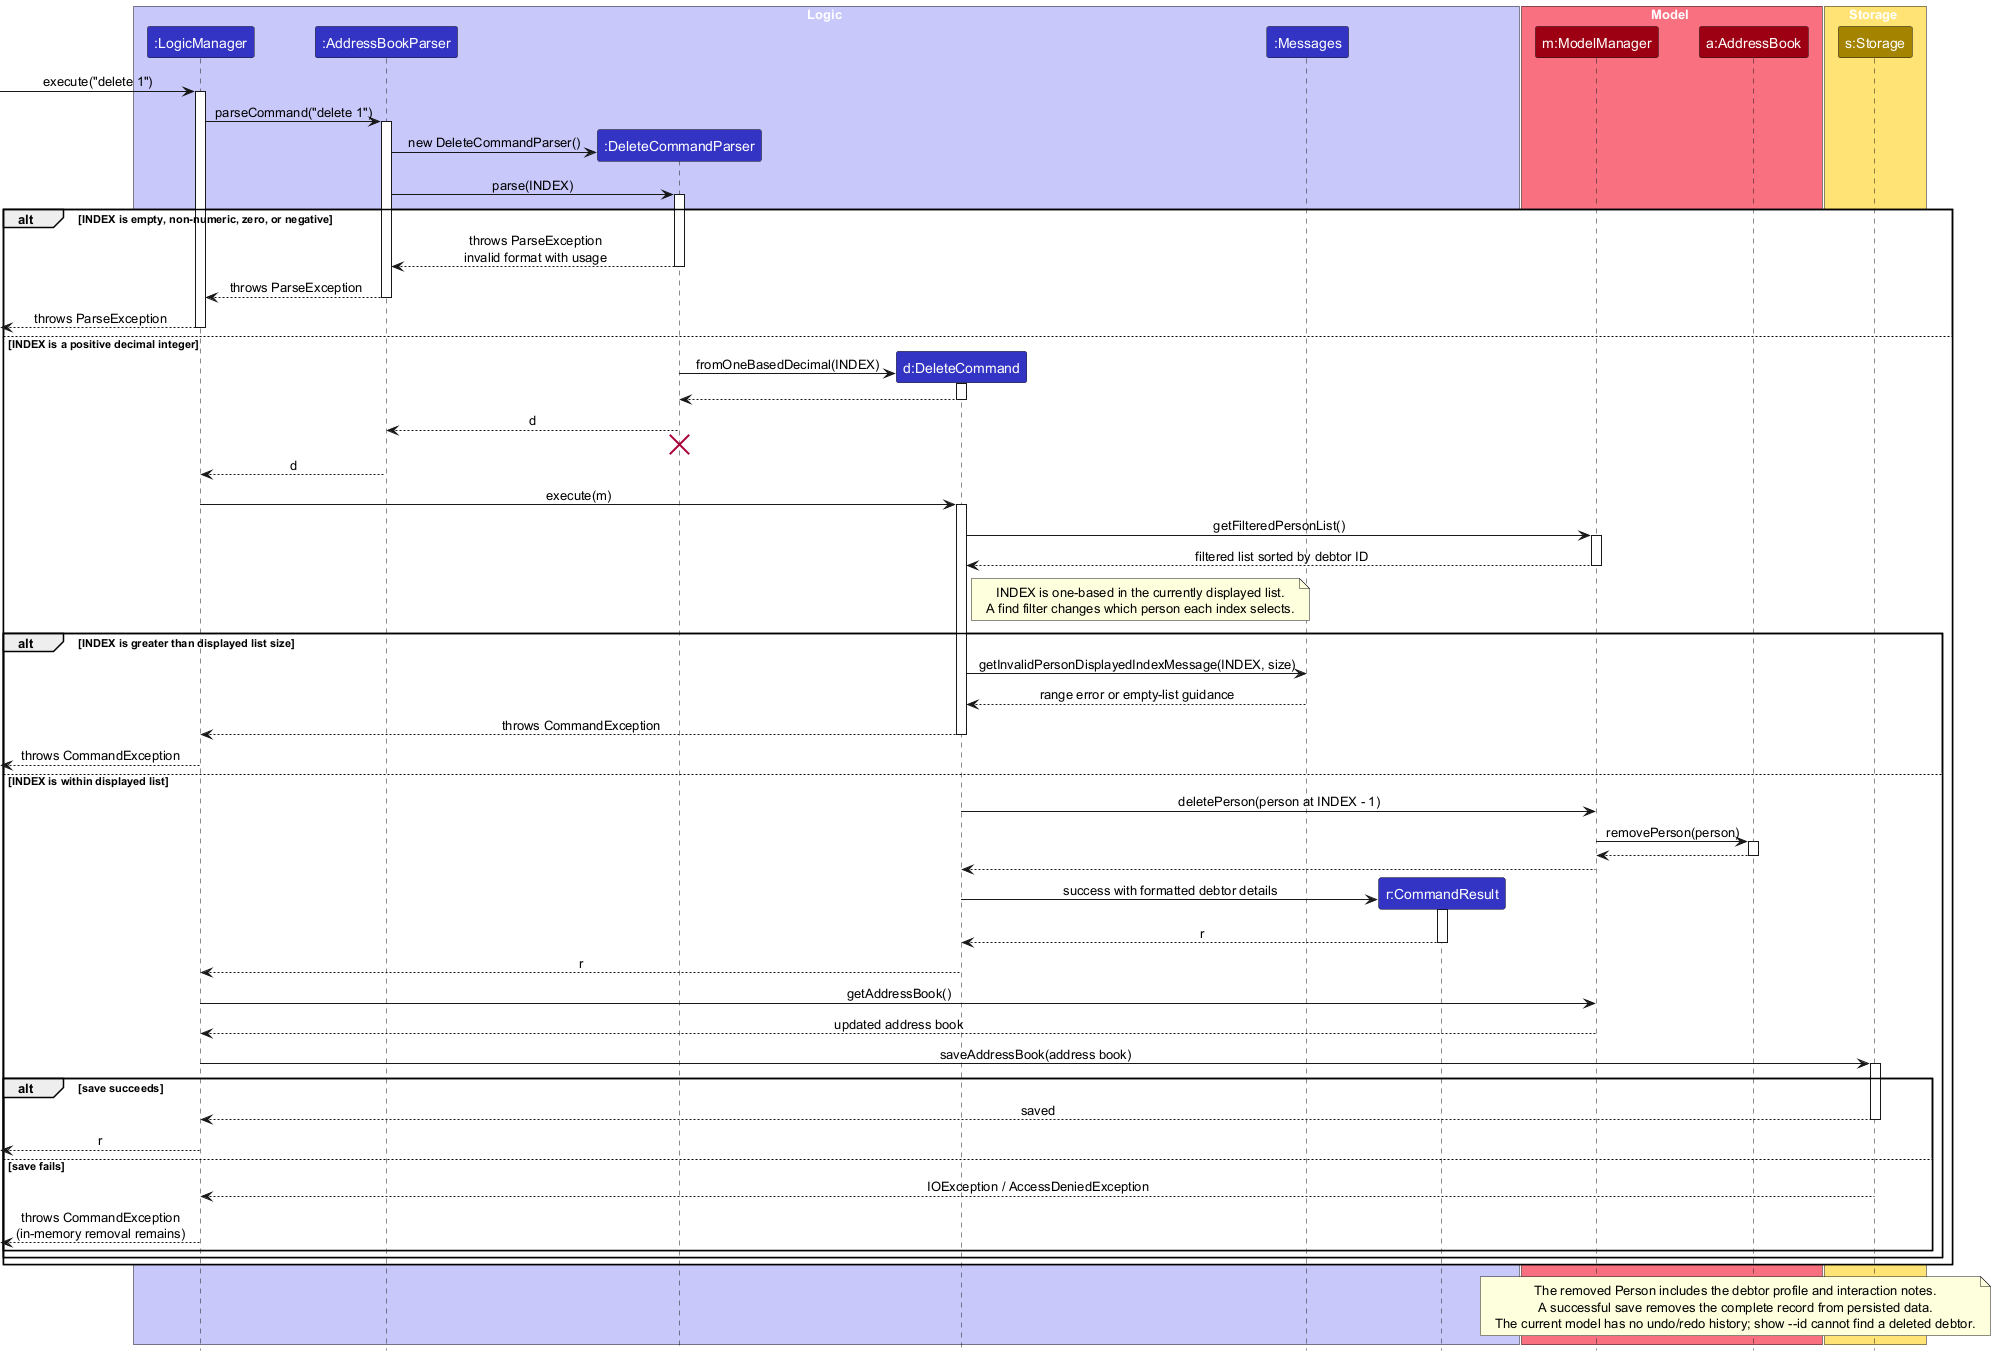

The diagram above was rendered by PlantUML. Its source (embedded in the PNG):
@startuml
!include style.puml
skinparam ArrowFontStyle plain

box Logic LOGIC_COLOR_T1
participant ":LogicManager" as LogicManager LOGIC_COLOR
participant ":AddressBookParser" as AddressBookParser LOGIC_COLOR
participant ":DeleteCommandParser" as DeleteCommandParser LOGIC_COLOR
participant "d:DeleteCommand" as DeleteCommand LOGIC_COLOR
participant ":Messages" as Messages LOGIC_COLOR
participant "r:CommandResult" as CommandResult LOGIC_COLOR
end box

box Model MODEL_COLOR_T1
participant "m:ModelManager" as Model MODEL_COLOR
participant "a:AddressBook" as AddressBook MODEL_COLOR
end box

box Storage STORAGE_COLOR_T1
participant "s:Storage" as Storage STORAGE_COLOR
end box

[-> LogicManager : execute("delete 1")
activate LogicManager

LogicManager -> AddressBookParser : parseCommand("delete 1")
activate AddressBookParser

create DeleteCommandParser
AddressBookParser -> DeleteCommandParser : new DeleteCommandParser()
AddressBookParser -> DeleteCommandParser : parse(INDEX)
activate DeleteCommandParser

alt INDEX is empty, non-numeric, zero, or negative
    DeleteCommandParser --> AddressBookParser : throws ParseException\ninvalid format with usage
    deactivate DeleteCommandParser
    AddressBookParser --> LogicManager : throws ParseException
    deactivate AddressBookParser
    [<--LogicManager : throws ParseException
    deactivate LogicManager
else INDEX is a positive decimal integer
    create DeleteCommand
    DeleteCommandParser -> DeleteCommand : fromOneBasedDecimal(INDEX)
    activate DeleteCommand
    DeleteCommand --> DeleteCommandParser
    deactivate DeleteCommand

    DeleteCommandParser --> AddressBookParser : d
    deactivate DeleteCommandParser
    'Hidden arrow to position the destroy marker below the end of the activation bar.
    DeleteCommandParser -[hidden]-> AddressBookParser
    destroy DeleteCommandParser

    AddressBookParser --> LogicManager : d
    deactivate AddressBookParser

    LogicManager -> DeleteCommand : execute(m)
    activate DeleteCommand

    DeleteCommand -> Model : getFilteredPersonList()
    activate Model
    Model --> DeleteCommand : filtered list sorted by debtor ID
    deactivate Model
    note right of DeleteCommand
        INDEX is one-based in the currently displayed list.
        A find filter changes which person each index selects.
    end note

    alt INDEX is greater than displayed list size
        DeleteCommand -> Messages : getInvalidPersonDisplayedIndexMessage(INDEX, size)
        Messages --> DeleteCommand : range error or empty-list guidance
        DeleteCommand --> LogicManager : throws CommandException
        deactivate DeleteCommand
        [<--LogicManager : throws CommandException
        deactivate LogicManager
    else INDEX is within displayed list
        DeleteCommand -> Model : deletePerson(person at INDEX - 1)
        Model -> AddressBook : removePerson(person)
        activate AddressBook
        AddressBook --> Model
        deactivate AddressBook
        Model --> DeleteCommand

        create CommandResult
        DeleteCommand -> CommandResult : success with formatted debtor details
        activate CommandResult
        CommandResult --> DeleteCommand : r
        deactivate CommandResult
        DeleteCommand --> LogicManager : r
        deactivate DeleteCommand

        LogicManager -> Model : getAddressBook()
        Model --> LogicManager : updated address book
        LogicManager -> Storage : saveAddressBook(address book)
        activate Storage
        alt save succeeds
            Storage --> LogicManager : saved
            deactivate Storage
            [<--LogicManager : r
            deactivate LogicManager
        else save fails
            Storage --> LogicManager : IOException / AccessDeniedException
            deactivate Storage
            [<--LogicManager : throws CommandException\n(in-memory removal remains)
            deactivate LogicManager
        end
    end
end

note over Model, Storage
    The removed Person includes the debtor profile and interaction notes.
    A successful save removes the complete record from persisted data.
    The current model has no undo/redo history; show --id cannot find a deleted debtor.
end note

@enduml